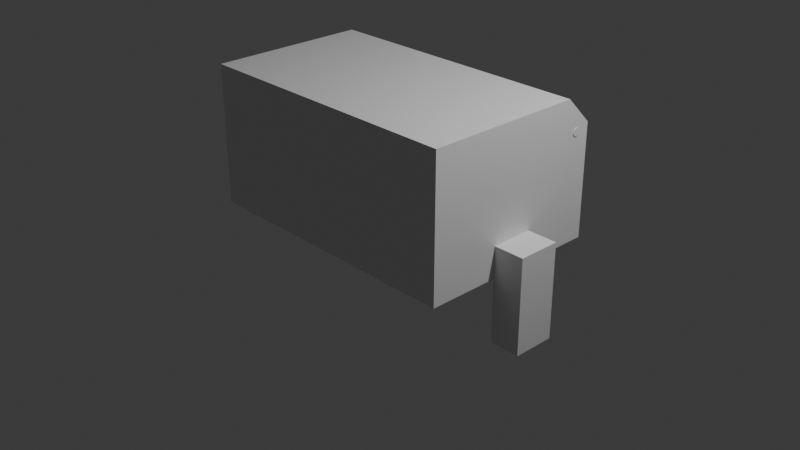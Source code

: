 # Source: RobotTrainingStuff.blend  (saved by Blender 4.3.34; exported with 4.5.12 LTS)
import bpy
from mathutils import Matrix  # noqa: F401  (used for matrix-valued properties, if any)

bpy.ops.wm.read_factory_settings(use_empty=True)
scene = bpy.context.scene
scene.name = 'Scene'

# ---- collections
col_collection = bpy.data.collections.new('Collection'); scene.collection.children.link(col_collection)

# ---- materials (node trees are filled in below, after node groups)
mat_material = bpy.data.materials.new('Material')
mat_material.alpha_threshold = 0.0
mat_material.roughness = 0.5
mat_material.line_color = (0.0, 0.0, 0.0, 1.0)

# ---- material node trees
mat_material.use_nodes = True; mat_material.node_tree.nodes.clear()
_N = mat_material.node_tree.nodes; _L = mat_material.node_tree.links
n0 = _N.new('ShaderNodeOutputMaterial'); n0.name = 'Material Output'; n0.location = (300, 300)
n1 = _N.new('ShaderNodeBsdfPrincipled'); n1.name = 'Principled BSDF'; n1.location = (10, 300)
n1.inputs[3].default_value = 1.45
_L.new(n1.outputs[0], n0.inputs[0])
n0.is_active_output = True

# ---- world
world_world = bpy.data.worlds.new('World'); scene.world = world_world
world_world.use_nodes = True; world_world.node_tree.nodes.clear()
_N = world_world.node_tree.nodes; _L = world_world.node_tree.links
n0 = _N.new('ShaderNodeOutputWorld'); n0.name = 'World Output'; n0.location = (300, 300)
n1 = _N.new('ShaderNodeBackground'); n1.name = 'Background'; n1.location = (10, 300)
n1.inputs[0].default_value = (0.05088, 0.05088, 0.05088, 1.0)
_L.new(n1.outputs[0], n0.inputs[0])
n0.is_active_output = True
world_world.color = (0.05088, 0.05088, 0.05088)
world_world.sun_shadow_jitter_overblur = 0.0

# ---- cameras
cam_camera = bpy.data.cameras.new('Camera')
cam_camera.clip_end = 100.0
cam_camera.ortho_scale = 7.314

# ---- lights
light_light = bpy.data.lights.new('Light', 'POINT')
light_light.energy = 1000.0
light_light.shadow_soft_size = 0.1

# ---- meshes
me_cube = bpy.data.meshes.new('Cube')
me_cube.from_pydata([(1.5, 0.2288, 0.3376), (1.5, 0.2288, 0.01486), (1.5, -0.2288, 0.3376), (1.5, -0.2288, 0.01486), (-1.5, 1.0, 0.0), (-1.5, -1.0, 1.5), (-1.5, -1.0, 0.0), (1.5, 1.0, 0.0), (1.5, -1.0, 1.5), (1.5, -1.0, 0.0), (1.828, 0.2288, 0.3376), (1.828, 0.2288, 0.01486), (1.828, -0.2288, 0.3376), (1.828, -0.2288, 0.01486), (1.5, -0.2288, -0.6826), (1.5, 0.2288, -0.6826), (1.828, -0.2288, -0.6826), (1.828, 0.2288, -0.6826), (0.4194, 1.0, 0.0), (0.5806, 1.0, 0.0), (-0.5806, 1.0, 0.0), (-0.4194, 1.0, 0.0), (0.4194, -1.0, 1.5), (0.5806, -1.0, 1.5), (-0.5806, -1.0, 1.5), (-0.4194, -1.0, 1.5), (-0.5806, -1.0, 0.0), (-0.4194, -1.0, 0.0), (0.4194, -1.0, 0.0), (0.5806, -1.0, 0.0), (0.5806, 0.8665, 0.0), (0.4194, 0.8665, 0.0), (-0.4194, 0.8665, 0.0), (-0.5806, 0.8665, 0.0), (-1.43, 1.0, 1.14), (-1.5, 0.7101, 1.5), (1.5, 0.7101, 1.5), (1.43, 1.0, 1.14), (1.5, 0.8397, 1.258), (-0.3497, 1.0, 1.14), (-0.4194, 0.7101, 1.5), (-0.5806, 0.7101, 1.5), (-0.6503, 1.0, 1.14), (0.6503, 1.0, 1.14), (0.5806, 0.7101, 1.5), (0.4194, 0.7101, 1.5), (0.3497, 1.0, 1.14), (-0.4194, 0.8665, 0.7716), (-0.5806, 0.8665, 0.7716), (0.5806, 0.8665, 0.7716), (0.4194, 0.8665, 0.7716), (-1.43, 1.0, 0.8412), (-0.6503, 1.0, 0.8412), (0.6503, 1.0, 0.8412), (1.43, 1.0, 0.8412), (-0.3497, 1.0, 0.8412), (0.3497, 1.0, 0.8412), (-0.4194, 0.7822, 0.9096), (-0.5806, 0.7822, 0.9096), (0.4194, 0.7822, 0.9096), (-0.6503, 1.0, 0.9096), (1.43, 1.0, 0.9096), (-0.3497, 1.0, 0.9096), (0.3497, 1.0, 0.9096), (0.5806, 0.7822, 0.9096), (-1.43, 1.0, 0.9096), (0.6503, 1.0, 0.9096), (-0.4194, 0.8125, 1.21), (-0.4194, 0.7822, 1.18), (-0.5806, 0.7822, 1.18), (-0.5806, 0.8125, 1.21), (0.4194, 0.7822, 1.18), (0.4194, 0.8125, 1.21), (0.5806, 0.8125, 1.21), (0.5806, 0.7822, 1.18), (-1.506, 0.8787, 1.148), (1.506, 0.8787, 1.148), (-1.506, 0.8754, 1.131), (1.506, 0.8754, 1.131), (-1.506, 0.866, 1.117), (1.506, 0.866, 1.117), (-1.506, 0.852, 1.108), (1.506, 0.852, 1.108), (-1.506, 0.8354, 1.104), (1.506, 0.8354, 1.104), (-1.506, 0.8189, 1.108), (1.506, 0.8189, 1.108), (-1.506, 0.8048, 1.117), (1.506, 0.8048, 1.117), (-1.506, 0.7954, 1.131), (1.506, 0.7954, 1.131), (-1.506, 0.7921, 1.148), (1.506, 0.7921, 1.148), (-1.506, 0.7954, 1.164), (1.506, 0.7954, 1.164), (-1.506, 0.8048, 1.178), (1.506, 0.8048, 1.178), (-1.506, 0.8189, 1.188), (1.506, 0.8189, 1.188), (-1.506, 0.8354, 1.191), (1.506, 0.8354, 1.191), (-1.506, 0.852, 1.188), (1.506, 0.852, 1.188), (-1.506, 0.866, 1.178), (1.506, 0.866, 1.178), (-1.506, 0.8754, 1.164), (1.506, 0.8754, 1.164), (0.5806, 1.0, 1.21), (1.5, 1.0, 1.21), (-0.4194, 1.0, 1.21), (0.4194, 1.0, 1.21), (-1.5, 1.0, 1.21), (-0.5806, 1.0, 1.21), (-0.5806, 1.0, 0.9096), (1.5, 1.0, 0.9096), (-0.4194, 1.0, 0.9096), (0.4194, 1.0, 0.9096), (-1.5, 1.0, 0.9096), (-1.5, 1.0, 0.7716), (0.5806, 1.0, 0.9096), (0.5806, 1.0, 0.7716), (-0.5806, 1.0, 0.7716), (0.4194, 1.0, 0.7716), (-0.4194, 1.0, 0.7716), (1.5, 1.0, 0.7716), (-0.9103, 1.0, 0.8835), (-1.17, 1.0, 0.8835), (0.1166, 1.0, 0.8835), (-0.1166, 1.0, 0.8835), (1.17, 1.0, 0.8835), (0.9103, 1.0, 0.8835), (0.9103, 1.0, 1.14), (1.17, 1.0, 1.14), (-0.1166, 1.0, 1.14), (0.1166, 1.0, 1.14), (-1.17, 1.0, 1.14), (-0.9103, 1.0, 1.14), (-0.6503, 1.0, 0.9865), (-0.6503, 1.0, 1.063), (1.43, 1.0, 0.9865), (1.43, 1.0, 1.063), (-0.3497, 1.0, 0.9865), (-0.3497, 1.0, 1.063), (0.3497, 1.0, 0.9865), (0.3497, 1.0, 1.063), (-1.43, 1.0, 1.063), (-1.43, 1.0, 0.9865), (0.6503, 1.0, 1.063), (0.6503, 1.0, 0.9865), (-1.17, 1.0, 0.9865), (-1.17, 1.0, 1.063), (-0.9103, 1.0, 0.9865), (-0.9103, 1.0, 1.063), (-0.1166, 1.0, 0.9865), (-0.1166, 1.0, 1.063), (0.1166, 1.0, 0.9865), (0.1166, 1.0, 1.063), (0.9103, 1.0, 0.9865), (0.9103, 1.0, 1.063), (1.17, 1.0, 0.9865), (1.17, 1.0, 1.063)], [], [(160, 140, 37, 132), (41, 24, 5, 35), (4, 6, 26, 20), (2, 0, 10, 12), (21, 27, 28, 18), (36, 8, 23, 44), (2, 3, 9, 8), (57, 68, 69, 58), (3, 1, 7, 9), (11, 13, 12, 10), (0, 1, 11, 10), (3, 13, 16, 14), (3, 2, 12, 13), (15, 14, 16, 17), (13, 11, 17, 16), (1, 3, 14, 15), (11, 1, 15, 17), (0, 2, 8, 36, 38), (19, 29, 9, 7), (6, 4, 118, 117, 111, 35, 5), (156, 144, 46, 134), (26, 6, 5, 24), (9, 29, 23, 8), (28, 27, 25, 22), (24, 41, 40, 25), (22, 45, 44, 23), (27, 21, 20, 26), (29, 19, 18, 28), (28, 22, 23, 29), (26, 24, 25, 27), (112, 113, 58, 69, 70), (45, 22, 25, 40), (1, 0, 38, 108, 114, 124, 7), (36, 108, 38), (40, 41, 112, 109), (44, 45, 110, 107), (36, 44, 107, 108), (45, 40, 109, 110), (41, 35, 111, 112), (152, 138, 42, 136), (119, 107, 73, 74, 64), (18, 19, 30, 31), (64, 74, 71, 59), (122, 18, 31, 50), (121, 20, 33, 48), (20, 21, 32, 33), (115, 109, 67, 68, 57), (113, 121, 48, 58), (116, 122, 50, 59), (30, 49, 50, 31), (4, 20, 121, 118), (32, 47, 48, 33), (21, 18, 122, 123), (19, 120, 49, 30), (21, 123, 47, 32), (19, 7, 124, 120), (107, 110, 72, 73), (110, 116, 59, 71, 72), (49, 64, 59, 50), (51, 52, 125, 126), (47, 57, 58, 48), (55, 128, 62), (120, 119, 64, 49), (123, 115, 57, 47), (53, 54, 129, 130), (71, 74, 73, 72), (69, 68, 67, 70), (109, 112, 70, 67), (75, 76, 78, 77), (77, 78, 80, 79), (79, 80, 82, 81), (81, 82, 84, 83), (83, 84, 86, 85), (85, 86, 88, 87), (87, 88, 90, 89), (89, 90, 92, 91), (91, 92, 94, 93), (93, 94, 96, 95), (95, 96, 98, 97), (97, 98, 100, 99), (99, 100, 102, 101), (101, 102, 104, 103), (78, 76, 106, 104, 102, 100, 98, 96, 94, 92, 90, 88, 86, 84, 82, 80), (103, 104, 106, 105), (105, 106, 76, 75), (75, 77, 79, 81, 83, 85, 87, 89, 91, 93, 95, 97, 99, 101, 103, 105), (43, 131, 132, 37, 108, 107), (39, 133, 134, 46, 110, 109), (34, 135, 136, 42, 112, 111), (42, 138, 137, 60, 113, 112), (37, 140, 139, 61, 114, 108), (62, 141, 142, 39, 109, 115), (46, 144, 143, 63, 116, 110), (51, 65, 117, 118), (53, 66, 119, 120), (52, 51, 118, 121), (56, 55, 123, 122), (54, 53, 120, 124), (60, 52, 121, 113), (61, 54, 124, 114), (55, 62, 115, 123), (63, 56, 122, 116), (65, 146, 145, 34, 111, 117), (66, 148, 147, 43, 107, 119), (145, 150, 135, 34), (150, 152, 136, 135), (65, 126, 149, 146), (146, 149, 150, 145), (126, 125, 151, 149), (149, 151, 152, 150), (125, 60, 137, 151), (151, 137, 138, 152), (142, 154, 133, 39), (154, 156, 134, 133), (62, 128, 153, 141), (141, 153, 154, 142), (128, 127, 155, 153), (153, 155, 156, 154), (127, 63, 143, 155), (155, 143, 144, 156), (147, 158, 131, 43), (158, 160, 132, 131), (66, 130, 157, 148), (148, 157, 158, 147), (130, 129, 159, 157), (157, 159, 160, 158), (129, 61, 139, 159), (159, 139, 140, 160), (127, 56, 63), (128, 55, 56, 127), (125, 52, 60), (126, 65, 51), (130, 66, 53), (129, 54, 61)])
_uv = me_cube.uv_layers.new(name='UVMap')
_uv.uv.foreach_set('vector', [0.5522, 0.4725, 0.5522, 0.4942, 0.5651, 0.4942, 0.5651, 0.4725, 0.7984, 0.5362, 0.7984, 0.75, 0.875, 0.75, 0.875, 0.5362, 0.125, 0.5, 0.125, 0.75, 0.2016, 0.75, 0.2016, 0.5, 0.5998, 0.7311, 0.5998, 0.5189, 0.5998, 0.5189, 0.5998, 0.7311, 0.2151, 0.5, 0.2151, 0.75, 0.2849, 0.75, 0.2849, 0.5, 0.625, 0.5362, 0.625, 0.75, 0.7016, 0.75, 0.7016, 0.5362, 0.5998, 0.7311, 0.4002, 0.7311, 0.375, 0.75, 0.625, 0.75, 0.5266, 0.3401, 0.5716, 0.3401, 0.5716, 0.3266, 0.5266, 0.3266, 0.4002, 0.7311, 0.4002, 0.5189, 0.375, 0.5, 0.375, 0.75, 0.4002, 0.5189, 0.4002, 0.7311, 0.5998, 0.7311, 0.5998, 0.5189, 0.5998, 0.5189, 0.4002, 0.5189, 0.4002, 0.5189, 0.5998, 0.5189, 0.4002, 0.7311, 0.4002, 0.7311, 0.4002, 0.7311, 0.4002, 0.7311, 0.4002, 0.7311, 0.5998, 0.7311, 0.5998, 0.7311, 0.4002, 0.7311, 0.4002, 0.5189, 0.4002, 0.7311, 0.4002, 0.7311, 0.4002, 0.5189, 0.4002, 0.7311, 0.4002, 0.5189, 0.4002, 0.5189, 0.4002, 0.7311, 0.4002, 0.5189, 0.4002, 0.7311, 0.4002, 0.7311, 0.4002, 0.5189, 0.4002, 0.5189, 0.4002, 0.5189, 0.4002, 0.5189, 0.4002, 0.5189, 0.5998, 0.5189, 0.5998, 0.7311, 0.625, 0.75, 0.625, 0.5362, 0.6198, 0.5039, 0.2984, 0.5, 0.2984, 0.75, 0.375, 0.75, 0.375, 0.5, 0.375, 0.0, 0.375, 0.25, 0.5036, 0.25, 0.5266, 0.25, 0.5767, 0.25, 0.625, 0.2138, 0.625, 0.0, 0.5522, 0.3847, 0.5522, 0.4041, 0.5651, 0.4041, 0.5651, 0.3847, 0.375, 0.9234, 0.375, 1.0, 0.625, 1.0, 0.625, 0.9234, 0.375, 0.75, 0.375, 0.8266, 0.625, 0.8266, 0.625, 0.75, 0.375, 0.8401, 0.375, 0.9099, 0.625, 0.9099, 0.625, 0.8401, 0.7984, 0.75, 0.7984, 0.5362, 0.7849, 0.5362, 0.7849, 0.75, 0.7151, 0.75, 0.7151, 0.5362, 0.7016, 0.5362, 0.7016, 0.75, 0.2151, 0.75, 0.2151, 0.5, 0.2016, 0.5, 0.2016, 0.75, 0.2984, 0.75, 0.2984, 0.5, 0.2849, 0.5, 0.2849, 0.75, 0.375, 0.8401, 0.625, 0.8401, 0.625, 0.8266, 0.375, 0.8266, 0.375, 0.9234, 0.625, 0.9234, 0.625, 0.9099, 0.375, 0.9099, 0.5767, 0.3266, 0.5266, 0.3266, 0.5266, 0.3266, 0.5716, 0.3266, 0.5767, 0.3266, 0.7151, 0.5362, 0.7151, 0.75, 0.7849, 0.75, 0.7849, 0.5362, 0.4002, 0.5189, 0.5998, 0.5189, 0.6198, 0.5039, 0.5767, 0.5, 0.5266, 0.5, 0.5036, 0.5, 0.375, 0.5, 0.6221, 0.5022, 0.5767, 0.5, 0.6198, 0.5039, 0.625, 0.3401, 0.625, 0.3266, 0.5767, 0.3266, 0.5767, 0.3401, 0.625, 0.4234, 0.625, 0.4099, 0.5767, 0.4099, 0.5767, 0.4234, 0.625, 0.5, 0.625, 0.4234, 0.5767, 0.4234, 0.5767, 0.5, 0.625, 0.4099, 0.625, 0.3401, 0.5767, 0.3401, 0.5767, 0.4099, 0.625, 0.3266, 0.625, 0.25, 0.5767, 0.25, 0.5767, 0.3266, 0.5522, 0.2991, 0.5522, 0.3208, 0.5651, 0.3208, 0.5651, 0.2991, 0.5266, 0.4234, 0.5767, 0.4234, 0.5767, 0.4234, 0.5716, 0.4234, 0.5266, 0.4234, 0.2849, 0.5, 0.2984, 0.5, 0.2984, 0.5, 0.2849, 0.5, 0.5266, 0.4234, 0.5716, 0.4234, 0.5716, 0.4099, 0.5266, 0.4099, 0.5036, 0.4099, 0.375, 0.4099, 0.375, 0.4099, 0.5036, 0.4099, 0.5036, 0.3266, 0.375, 0.3266, 0.375, 0.3266, 0.5036, 0.3266, 0.2016, 0.5, 0.2151, 0.5, 0.2151, 0.5, 0.2016, 0.5, 0.5266, 0.3401, 0.5767, 0.3401, 0.5767, 0.3401, 0.5716, 0.3401, 0.5266, 0.3401, 0.5266, 0.3266, 0.5036, 0.3266, 0.5036, 0.3266, 0.5266, 0.3266, 0.5266, 0.4099, 0.5036, 0.4099, 0.5036, 0.4099, 0.5266, 0.4099, 0.375, 0.4234, 0.5036, 0.4234, 0.5036, 0.4099, 0.375, 0.4099, 0.375, 0.25, 0.375, 0.3266, 0.5036, 0.3266, 0.5036, 0.25, 0.375, 0.3401, 0.5036, 0.3401, 0.5036, 0.3266, 0.375, 0.3266, 0.375, 0.3401, 0.375, 0.4099, 0.5036, 0.4099, 0.5036, 0.3401, 0.375, 0.4234, 0.5036, 0.4234, 0.5036, 0.4234, 0.375, 0.4234, 0.375, 0.3401, 0.5036, 0.3401, 0.5036, 0.3401, 0.375, 0.3401, 0.375, 0.4234, 0.375, 0.5, 0.5036, 0.5, 0.5036, 0.4234, 0.5767, 0.4234, 0.5767, 0.4099, 0.5767, 0.4099, 0.5767, 0.4234, 0.5767, 0.4099, 0.5266, 0.4099, 0.5266, 0.4099, 0.5716, 0.4099, 0.5767, 0.4099, 0.5036, 0.4234, 0.5266, 0.4234, 0.5266, 0.4099, 0.5036, 0.4099, 0.5152, 0.2558, 0.5152, 0.3208, 0.5266, 0.2991, 0.5266, 0.2775, 0.5036, 0.3401, 0.5266, 0.3401, 0.5266, 0.3266, 0.5036, 0.3266, 0.5152, 0.3459, 0.5266, 0.3653, 0.5266, 0.3459, 0.5036, 0.4234, 0.5266, 0.4234, 0.5266, 0.4234, 0.5036, 0.4234, 0.5036, 0.3401, 0.5266, 0.3401, 0.5266, 0.3401, 0.5036, 0.3401, 0.5152, 0.4292, 0.5152, 0.4942, 0.5266, 0.4725, 0.5266, 0.4509, 0.5716, 0.4099, 0.5716, 0.4234, 0.5767, 0.4234, 0.5767, 0.4099, 0.5716, 0.3266, 0.5716, 0.3401, 0.5767, 0.3401, 0.5767, 0.3266, 0.5767, 0.3401, 0.5767, 0.3266, 0.5767, 0.3266, 0.5767, 0.3401, 1.0, 0.5, 1.0, 1.0, 0.9375, 1.0, 0.9375, 0.5, 0.9375, 0.5, 0.9375, 1.0, 0.875, 1.0, 0.875, 0.5, 0.875, 0.5, 0.875, 1.0, 0.8125, 1.0, 0.8125, 0.5, 0.8125, 0.5, 0.8125, 1.0, 0.75, 1.0, 0.75, 0.5, 0.75, 0.5, 0.75, 1.0, 0.6875, 1.0, 0.6875, 0.5, 0.6875, 0.5, 0.6875, 1.0, 0.625, 1.0, 0.625, 0.5, 0.625, 0.5, 0.625, 1.0, 0.5625, 1.0, 0.5625, 0.5, 0.5625, 0.5, 0.5625, 1.0, 0.5, 1.0, 0.5, 0.5, 0.5, 0.5, 0.5, 1.0, 0.4375, 1.0, 0.4375, 0.5, 0.4375, 0.5, 0.4375, 1.0, 0.375, 1.0, 0.375, 0.5, 0.375, 0.5, 0.375, 1.0, 0.3125, 1.0, 0.3125, 0.5, 0.3125, 0.5, 0.3125, 1.0, 0.25, 1.0, 0.25, 0.5, 0.25, 0.5, 0.25, 1.0, 0.1875, 1.0, 0.1875, 0.5, 0.1875, 0.5, 0.1875, 1.0, 0.125, 1.0, 0.125, 0.5, 0.3418, 0.4717, 0.25, 0.49, 0.1582, 0.4717, 0.08029, 0.4197, 0.02827, 0.3418, 0.01, 0.25, 0.02827, 0.1582, 0.08029, 0.08029, 0.1582, 0.02827, 0.25, 0.01, 0.3418, 0.02827, 0.4197, 0.08029, 0.4717, 0.1582, 0.49, 0.25, 0.4717, 0.3418, 0.4197, 0.4197, 0.125, 0.5, 0.125, 1.0, 0.0625, 1.0, 0.0625, 0.5, 0.0625, 0.5, 0.0625, 1.0, 0.0, 1.0, 0.0, 0.5, 0.75, 0.49, 0.8418, 0.4717, 0.9197, 0.4197, 0.9717, 0.3418, 0.99, 0.25, 0.9717, 0.1582, 0.9197, 0.08029, 0.8418, 0.02827, 0.75, 0.01, 0.6582, 0.02827, 0.5803, 0.08029, 0.5283, 0.1582, 0.51, 0.25, 0.5283, 0.3418, 0.5803, 0.4197, 0.6582, 0.4717, 0.5651, 0.4292, 0.5651, 0.4509, 0.5651, 0.4725, 0.5651, 0.4942, 0.5767, 0.5, 0.5767, 0.4234, 0.5651, 0.3459, 0.5651, 0.3653, 0.5651, 0.3847, 0.5651, 0.4041, 0.5767, 0.4099, 0.5767, 0.3401, 0.5651, 0.2558, 0.5651, 0.2775, 0.5651, 0.2991, 0.5651, 0.3208, 0.5767, 0.3266, 0.5767, 0.25, 0.5651, 0.3208, 0.5522, 0.3208, 0.5394, 0.3208, 0.5266, 0.3208, 0.5266, 0.3266, 0.5767, 0.3266, 0.5651, 0.4942, 0.5522, 0.4942, 0.5394, 0.4942, 0.5266, 0.4942, 0.5266, 0.5, 0.5767, 0.5, 0.5266, 0.3459, 0.5394, 0.3459, 0.5522, 0.3459, 0.5651, 0.3459, 0.5767, 0.3401, 0.5266, 0.3401, 0.5651, 0.4041, 0.5522, 0.4041, 0.5394, 0.4041, 0.5266, 0.4041, 0.5266, 0.4099, 0.5767, 0.4099, 0.5152, 0.2558, 0.5266, 0.2558, 0.5266, 0.25, 0.5036, 0.25, 0.5152, 0.4292, 0.5266, 0.4292, 0.5266, 0.4234, 0.5036, 0.4234, 0.5152, 0.3208, 0.5152, 0.2558, 0.5036, 0.25, 0.5036, 0.3266, 0.5152, 0.4041, 0.5152, 0.3459, 0.5036, 0.3401, 0.5036, 0.4099, 0.5152, 0.4942, 0.5152, 0.4292, 0.5036, 0.4234, 0.5036, 0.5, 0.5266, 0.3208, 0.5152, 0.3208, 0.5036, 0.3266, 0.5266, 0.3266, 0.5266, 0.4942, 0.5152, 0.4942, 0.5036, 0.5, 0.5266, 0.5, 0.5152, 0.3459, 0.5266, 0.3459, 0.5266, 0.3401, 0.5036, 0.3401, 0.5266, 0.4041, 0.5152, 0.4041, 0.5036, 0.4099, 0.5266, 0.4099, 0.5266, 0.2558, 0.5394, 0.2558, 0.5522, 0.2558, 0.5651, 0.2558, 0.5767, 0.25, 0.5266, 0.25, 0.5266, 0.4292, 0.5394, 0.4292, 0.5522, 0.4292, 0.5651, 0.4292, 0.5767, 0.4234, 0.5266, 0.4234, 0.5522, 0.2558, 0.5522, 0.2775, 0.5651, 0.2775, 0.5651, 0.2558, 0.5522, 0.2775, 0.5522, 0.2991, 0.5651, 0.2991, 0.5651, 0.2775, 0.5266, 0.2558, 0.5266, 0.2775, 0.5394, 0.2775, 0.5394, 0.2558, 0.5394, 0.2558, 0.5394, 0.2775, 0.5522, 0.2775, 0.5522, 0.2558, 0.5266, 0.2775, 0.5266, 0.2991, 0.5394, 0.2991, 0.5394, 0.2775, 0.5394, 0.2775, 0.5394, 0.2991, 0.5522, 0.2991, 0.5522, 0.2775, 0.5266, 0.2991, 0.5266, 0.3208, 0.5394, 0.3208, 0.5394, 0.2991, 0.5394, 0.2991, 0.5394, 0.3208, 0.5522, 0.3208, 0.5522, 0.2991, 0.5522, 0.3459, 0.5522, 0.3653, 0.5651, 0.3653, 0.5651, 0.3459, 0.5522, 0.3653, 0.5522, 0.3847, 0.5651, 0.3847, 0.5651, 0.3653, 0.5266, 0.3459, 0.5266, 0.3653, 0.5394, 0.3653, 0.5394, 0.3459, 0.5394, 0.3459, 0.5394, 0.3653, 0.5522, 0.3653, 0.5522, 0.3459, 0.5266, 0.3653, 0.5266, 0.3847, 0.5394, 0.3847, 0.5394, 0.3653, 0.5394, 0.3653, 0.5394, 0.3847, 0.5522, 0.3847, 0.5522, 0.3653, 0.5266, 0.3847, 0.5266, 0.4041, 0.5394, 0.4041, 0.5394, 0.3847, 0.5394, 0.3847, 0.5394, 0.4041, 0.5522, 0.4041, 0.5522, 0.3847, 0.5522, 0.4292, 0.5522, 0.4509, 0.5651, 0.4509, 0.5651, 0.4292, 0.5522, 0.4509, 0.5522, 0.4725, 0.5651, 0.4725, 0.5651, 0.4509, 0.5266, 0.4292, 0.5266, 0.4509, 0.5394, 0.4509, 0.5394, 0.4292, 0.5394, 0.4292, 0.5394, 0.4509, 0.5522, 0.4509, 0.5522, 0.4292, 0.5266, 0.4509, 0.5266, 0.4725, 0.5394, 0.4725, 0.5394, 0.4509, 0.5394, 0.4509, 0.5394, 0.4725, 0.5522, 0.4725, 0.5522, 0.4509, 0.5266, 0.4725, 0.5266, 0.4942, 0.5394, 0.4942, 0.5394, 0.4725, 0.5394, 0.4725, 0.5394, 0.4942, 0.5522, 0.4942, 0.5522, 0.4725, 0.5266, 0.3847, 0.5152, 0.4041, 0.5266, 0.4041, 0.5266, 0.3653, 0.5152, 0.3459, 0.5152, 0.4041, 0.5266, 0.3847, 0.5266, 0.2991, 0.5152, 0.3208, 0.5266, 0.3208, 0.5266, 0.2775, 0.5266, 0.2558, 0.5152, 0.2558, 0.5266, 0.4509, 0.5266, 0.4292, 0.5152, 0.4292, 0.5266, 0.4725, 0.5152, 0.4942, 0.5266, 0.4942])
me_cube.materials.append(mat_material)
me_cube.use_mirror_vertex_groups = False
me_cube.update()

# ---- objects
ob_cube = bpy.data.objects.new('Cube', me_cube)
ob_light = bpy.data.objects.new('Light', light_light)
ob_camera = bpy.data.objects.new('Camera', cam_camera)

# ---- transforms, parenting, visibility, modifiers, constraints
ob_cube.location = (0.0, 0.0, 0.0)
ob_cube.lock_rotations_4d = False
ob_cube.empty_display_type = 'ARROWS'
ob_cube.lineart.crease_threshold = 0.0
ob_light.location = (4.076, 1.005, 5.904)
ob_light.rotation_euler = (0.6503, 0.05522, 1.866)
ob_light.lock_rotations_4d = False
ob_light.empty_display_type = 'ARROWS'
ob_light.color = (0.0, 0.0, 0.0, 0.0)
ob_light.lineart.crease_threshold = 0.0
ob_camera.location = (7.359, -6.926, 4.958)
ob_camera.rotation_euler = (1.109, 0.0, 0.8149)
ob_camera.lock_rotations_4d = False
ob_camera.empty_display_type = 'ARROWS'
ob_camera.color = (0.0, 0.0, 0.0, 0.0)
ob_camera.display_type = 'WIRE'
ob_camera.lineart.crease_threshold = 0.0

# ---- collection membership
col_collection.objects.link(ob_cube)
col_collection.objects.link(ob_light)
col_collection.objects.link(ob_camera)

# ---- scene / render settings (as saved in the file)
scene.camera = ob_camera
scene.frame_start = 1; scene.frame_end = 250; scene.frame_set(1)
scene.render.engine = 'BLENDER_EEVEE_NEXT'
bpy.context.view_layer.update()
